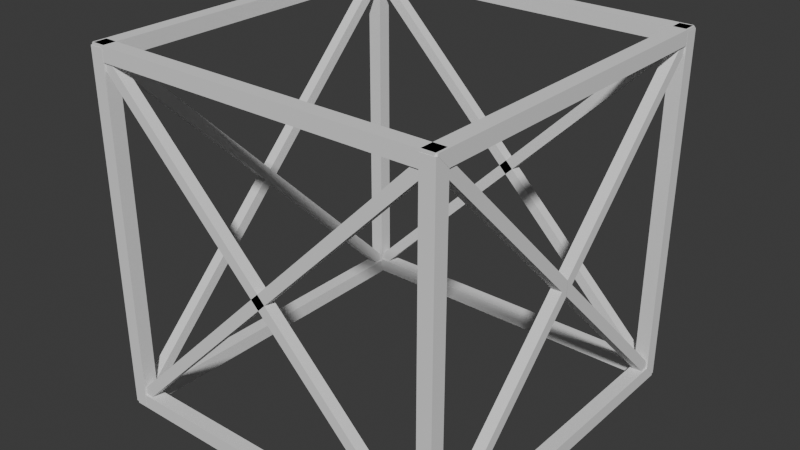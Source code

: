 # Source: element.blend  (saved by Blender 4.0.36; exported with 4.5.12 LTS)
import bpy
from mathutils import Matrix  # noqa: F401  (used for matrix-valued properties, if any)

bpy.ops.wm.read_factory_settings(use_empty=True)
scene = bpy.context.scene
scene.name = 'Scene'

# ---- collections
col_2 = bpy.data.collections.new('Коллекция 2'); scene.collection.children.link(col_2)

# ---- world
world_world = bpy.data.worlds.new('World'); scene.world = world_world
world_world.use_nodes = True; world_world.node_tree.nodes.clear()
_N = world_world.node_tree.nodes; _L = world_world.node_tree.links
n0 = _N.new('ShaderNodeOutputWorld'); n0.name = 'World Output'; n0.location = (300, 300)
n1 = _N.new('ShaderNodeBackground'); n1.name = 'Background'; n1.location = (10, 300)
n1.inputs[0].default_value = (0.05088, 0.05088, 0.05088, 1.0)
_L.new(n1.outputs[0], n0.inputs[0])
n0.is_active_output = True
world_world.color = (0.05088, 0.05088, 0.05088)
world_world.use_sun_shadow = False
world_world.sun_shadow_jitter_overblur = 0.0

# ---- meshes
me_x = bpy.data.meshes.new('Куб')
me_x.from_pydata([(-1.0, -1.0, -1.0), (-1.0, -1.0, 1.0), (-1.0, 1.0, -1.0), (-1.0, 1.0, 1.0), (1.0, -1.0, -1.0), (1.0, -1.0, 1.0), (1.0, 1.0, -1.0), (1.0, 1.0, 1.0)], [], [(0, 1, 3, 2), (2, 3, 7, 6), (6, 7, 5, 4), (4, 5, 1, 0), (2, 6, 4, 0), (7, 3, 1, 5)])
_uv = me_x.uv_layers.new(name='UVКарта')
_uv.uv.foreach_set('vector', [0.375, 0.0, 0.625, 0.0, 0.625, 0.25, 0.375, 0.25, 0.375, 0.25, 0.625, 0.25, 0.625, 0.5, 0.375, 0.5, 0.375, 0.5, 0.625, 0.5, 0.625, 0.75, 0.375, 0.75, 0.375, 0.75, 0.625, 0.75, 0.625, 1.0, 0.375, 1.0, 0.125, 0.5, 0.375, 0.5, 0.375, 0.75, 0.125, 0.75, 0.625, 0.5, 0.875, 0.5, 0.875, 0.75, 0.625, 0.75])
me_x.materials.append(None)
me_x.update()
me_001 = bpy.data.meshes.new('Куб.001')
me_001.from_pydata([(-1.0, -1.0, -1.0), (-1.0, -1.0, 1.0), (-1.0, 1.0, -1.0), (-1.0, 1.0, 1.0), (1.0, -1.0, -1.0), (1.0, -1.0, 1.0), (1.0, 1.0, -1.0), (1.0, 1.0, 1.0)], [], [(0, 1, 3, 2), (2, 3, 7, 6), (6, 7, 5, 4), (4, 5, 1, 0), (2, 6, 4, 0), (7, 3, 1, 5)])
_uv = me_001.uv_layers.new(name='UVКарта')
_uv.uv.foreach_set('vector', [0.375, 0.0, 0.625, 0.0, 0.625, 0.25, 0.375, 0.25, 0.375, 0.25, 0.625, 0.25, 0.625, 0.5, 0.375, 0.5, 0.375, 0.5, 0.625, 0.5, 0.625, 0.75, 0.375, 0.75, 0.375, 0.75, 0.625, 0.75, 0.625, 1.0, 0.375, 1.0, 0.125, 0.5, 0.375, 0.5, 0.375, 0.75, 0.125, 0.75, 0.625, 0.5, 0.875, 0.5, 0.875, 0.75, 0.625, 0.75])
me_001.materials.append(None)
me_001.update()
me_002 = bpy.data.meshes.new('Куб.002')
me_002.from_pydata([(-1.0, -1.0, -1.0), (-1.0, -1.0, 1.0), (-1.0, 1.0, -1.0), (-1.0, 1.0, 1.0), (1.0, -1.0, -1.0), (1.0, -1.0, 1.0), (1.0, 1.0, -1.0), (1.0, 1.0, 1.0)], [], [(0, 1, 3, 2), (2, 3, 7, 6), (6, 7, 5, 4), (4, 5, 1, 0), (2, 6, 4, 0), (7, 3, 1, 5)])
_uv = me_002.uv_layers.new(name='UVКарта')
_uv.uv.foreach_set('vector', [0.375, 0.0, 0.625, 0.0, 0.625, 0.25, 0.375, 0.25, 0.375, 0.25, 0.625, 0.25, 0.625, 0.5, 0.375, 0.5, 0.375, 0.5, 0.625, 0.5, 0.625, 0.75, 0.375, 0.75, 0.375, 0.75, 0.625, 0.75, 0.625, 1.0, 0.375, 1.0, 0.125, 0.5, 0.375, 0.5, 0.375, 0.75, 0.125, 0.75, 0.625, 0.5, 0.875, 0.5, 0.875, 0.75, 0.625, 0.75])
me_002.materials.append(None)
me_002.update()
me_004 = bpy.data.meshes.new('Куб.004')
me_004.from_pydata([(-1.0, -1.0, -1.0), (-1.0, -1.0, 1.0), (-1.0, 1.0, -1.0), (-1.0, 1.0, 1.0), (1.0, -1.0, -1.0), (1.0, -1.0, 1.0), (1.0, 1.0, -1.0), (1.0, 1.0, 1.0)], [], [(0, 1, 3, 2), (2, 3, 7, 6), (6, 7, 5, 4), (4, 5, 1, 0), (2, 6, 4, 0), (7, 3, 1, 5)])
_uv = me_004.uv_layers.new(name='UVКарта')
_uv.uv.foreach_set('vector', [0.375, 0.0, 0.625, 0.0, 0.625, 0.25, 0.375, 0.25, 0.375, 0.25, 0.625, 0.25, 0.625, 0.5, 0.375, 0.5, 0.375, 0.5, 0.625, 0.5, 0.625, 0.75, 0.375, 0.75, 0.375, 0.75, 0.625, 0.75, 0.625, 1.0, 0.375, 1.0, 0.125, 0.5, 0.375, 0.5, 0.375, 0.75, 0.125, 0.75, 0.625, 0.5, 0.875, 0.5, 0.875, 0.75, 0.625, 0.75])
me_004.materials.append(None)
me_004.update()
me_003 = bpy.data.meshes.new('Куб.003')
me_003.from_pydata([(-1.0, -1.0, -1.0), (-1.0, -1.0, 1.0), (-1.0, 1.0, -1.0), (-1.0, 1.0, 1.0), (1.0, -1.0, -1.0), (1.0, -1.0, 1.0), (1.0, 1.0, -1.0), (1.0, 1.0, 1.0)], [], [(0, 1, 3, 2), (2, 3, 7, 6), (6, 7, 5, 4), (4, 5, 1, 0), (2, 6, 4, 0), (7, 3, 1, 5)])
_uv = me_003.uv_layers.new(name='UVКарта')
_uv.uv.foreach_set('vector', [0.375, 0.0, 0.625, 0.0, 0.625, 0.25, 0.375, 0.25, 0.375, 0.25, 0.625, 0.25, 0.625, 0.5, 0.375, 0.5, 0.375, 0.5, 0.625, 0.5, 0.625, 0.75, 0.375, 0.75, 0.375, 0.75, 0.625, 0.75, 0.625, 1.0, 0.375, 1.0, 0.125, 0.5, 0.375, 0.5, 0.375, 0.75, 0.125, 0.75, 0.625, 0.5, 0.875, 0.5, 0.875, 0.75, 0.625, 0.75])
me_003.materials.append(None)
me_003.update()
me_005 = bpy.data.meshes.new('Куб.005')
me_005.from_pydata([(-1.0, -1.0, -1.0), (-1.0, -1.0, 1.0), (-1.0, 1.0, -1.0), (-1.0, 1.0, 1.0), (1.0, -1.0, -1.0), (1.0, -1.0, 1.0), (1.0, 1.0, -1.0), (1.0, 1.0, 1.0)], [], [(0, 1, 3, 2), (2, 3, 7, 6), (6, 7, 5, 4), (4, 5, 1, 0), (2, 6, 4, 0), (7, 3, 1, 5)])
_uv = me_005.uv_layers.new(name='UVКарта')
_uv.uv.foreach_set('vector', [0.375, 0.0, 0.625, 0.0, 0.625, 0.25, 0.375, 0.25, 0.375, 0.25, 0.625, 0.25, 0.625, 0.5, 0.375, 0.5, 0.375, 0.5, 0.625, 0.5, 0.625, 0.75, 0.375, 0.75, 0.375, 0.75, 0.625, 0.75, 0.625, 1.0, 0.375, 1.0, 0.125, 0.5, 0.375, 0.5, 0.375, 0.75, 0.125, 0.75, 0.625, 0.5, 0.875, 0.5, 0.875, 0.75, 0.625, 0.75])
me_005.materials.append(None)
me_005.update()
me_006 = bpy.data.meshes.new('Куб.006')
me_006.from_pydata([(-1.0, -1.0, -1.0), (-1.0, -1.0, 1.0), (-1.0, 1.0, -1.0), (-1.0, 1.0, 1.0), (1.0, -1.0, -1.0), (1.0, -1.0, 1.0), (1.0, 1.0, -1.0), (1.0, 1.0, 1.0)], [], [(0, 1, 3, 2), (2, 3, 7, 6), (6, 7, 5, 4), (4, 5, 1, 0), (2, 6, 4, 0), (7, 3, 1, 5)])
_uv = me_006.uv_layers.new(name='UVКарта')
_uv.uv.foreach_set('vector', [0.375, 0.0, 0.625, 0.0, 0.625, 0.25, 0.375, 0.25, 0.375, 0.25, 0.625, 0.25, 0.625, 0.5, 0.375, 0.5, 0.375, 0.5, 0.625, 0.5, 0.625, 0.75, 0.375, 0.75, 0.375, 0.75, 0.625, 0.75, 0.625, 1.0, 0.375, 1.0, 0.125, 0.5, 0.375, 0.5, 0.375, 0.75, 0.125, 0.75, 0.625, 0.5, 0.875, 0.5, 0.875, 0.75, 0.625, 0.75])
me_006.materials.append(None)
me_006.update()
me_007 = bpy.data.meshes.new('Куб.007')
me_007.from_pydata([(-1.0, -1.0, -1.0), (-1.0, -1.0, 1.0), (-1.0, 1.0, -1.0), (-1.0, 1.0, 1.0), (1.0, -1.0, -1.0), (1.0, -1.0, 1.0), (1.0, 1.0, -1.0), (1.0, 1.0, 1.0)], [], [(0, 1, 3, 2), (2, 3, 7, 6), (6, 7, 5, 4), (4, 5, 1, 0), (2, 6, 4, 0), (7, 3, 1, 5)])
_uv = me_007.uv_layers.new(name='UVКарта')
_uv.uv.foreach_set('vector', [0.375, 0.0, 0.625, 0.0, 0.625, 0.25, 0.375, 0.25, 0.375, 0.25, 0.625, 0.25, 0.625, 0.5, 0.375, 0.5, 0.375, 0.5, 0.625, 0.5, 0.625, 0.75, 0.375, 0.75, 0.375, 0.75, 0.625, 0.75, 0.625, 1.0, 0.375, 1.0, 0.125, 0.5, 0.375, 0.5, 0.375, 0.75, 0.125, 0.75, 0.625, 0.5, 0.875, 0.5, 0.875, 0.75, 0.625, 0.75])
me_007.materials.append(None)
me_007.update()
me_008 = bpy.data.meshes.new('Куб.008')
me_008.from_pydata([(-1.0, -1.0, -1.0), (-1.0, -1.0, 1.0), (-1.0, 1.0, -1.0), (-1.0, 1.0, 1.0), (1.0, -1.0, -1.0), (1.0, -1.0, 1.0), (1.0, 1.0, -1.0), (1.0, 1.0, 1.0)], [], [(0, 1, 3, 2), (2, 3, 7, 6), (6, 7, 5, 4), (4, 5, 1, 0), (2, 6, 4, 0), (7, 3, 1, 5)])
_uv = me_008.uv_layers.new(name='UVКарта')
_uv.uv.foreach_set('vector', [0.375, 0.0, 0.625, 0.0, 0.625, 0.25, 0.375, 0.25, 0.375, 0.25, 0.625, 0.25, 0.625, 0.5, 0.375, 0.5, 0.375, 0.5, 0.625, 0.5, 0.625, 0.75, 0.375, 0.75, 0.375, 0.75, 0.625, 0.75, 0.625, 1.0, 0.375, 1.0, 0.125, 0.5, 0.375, 0.5, 0.375, 0.75, 0.125, 0.75, 0.625, 0.5, 0.875, 0.5, 0.875, 0.75, 0.625, 0.75])
me_008.materials.append(None)
me_008.update()
me_009 = bpy.data.meshes.new('Куб.009')
me_009.from_pydata([(-1.0, -1.0, -1.0), (-1.0, -1.0, 1.0), (-1.0, 1.0, -1.0), (-1.0, 1.0, 1.0), (1.0, -1.0, -1.0), (1.0, -1.0, 1.0), (1.0, 1.0, -1.0), (1.0, 1.0, 1.0)], [], [(0, 1, 3, 2), (2, 3, 7, 6), (6, 7, 5, 4), (4, 5, 1, 0), (2, 6, 4, 0), (7, 3, 1, 5)])
_uv = me_009.uv_layers.new(name='UVКарта')
_uv.uv.foreach_set('vector', [0.375, 0.0, 0.625, 0.0, 0.625, 0.25, 0.375, 0.25, 0.375, 0.25, 0.625, 0.25, 0.625, 0.5, 0.375, 0.5, 0.375, 0.5, 0.625, 0.5, 0.625, 0.75, 0.375, 0.75, 0.375, 0.75, 0.625, 0.75, 0.625, 1.0, 0.375, 1.0, 0.125, 0.5, 0.375, 0.5, 0.375, 0.75, 0.125, 0.75, 0.625, 0.5, 0.875, 0.5, 0.875, 0.75, 0.625, 0.75])
me_009.materials.append(None)
me_009.update()
me_010 = bpy.data.meshes.new('Куб.010')
me_010.from_pydata([(-1.0, -1.0, -1.0), (-1.0, -1.0, 1.0), (-1.0, 1.0, -1.0), (-1.0, 1.0, 1.0), (1.0, -1.0, -1.0), (1.0, -1.0, 1.0), (1.0, 1.0, -1.0), (1.0, 1.0, 1.0)], [], [(0, 1, 3, 2), (2, 3, 7, 6), (6, 7, 5, 4), (4, 5, 1, 0), (2, 6, 4, 0), (7, 3, 1, 5)])
_uv = me_010.uv_layers.new(name='UVКарта')
_uv.uv.foreach_set('vector', [0.375, 0.0, 0.625, 0.0, 0.625, 0.25, 0.375, 0.25, 0.375, 0.25, 0.625, 0.25, 0.625, 0.5, 0.375, 0.5, 0.375, 0.5, 0.625, 0.5, 0.625, 0.75, 0.375, 0.75, 0.375, 0.75, 0.625, 0.75, 0.625, 1.0, 0.375, 1.0, 0.125, 0.5, 0.375, 0.5, 0.375, 0.75, 0.125, 0.75, 0.625, 0.5, 0.875, 0.5, 0.875, 0.75, 0.625, 0.75])
me_010.materials.append(None)
me_010.update()
me_011 = bpy.data.meshes.new('Куб.011')
me_011.from_pydata([(-1.0, -1.0, -1.0), (-1.0, -1.0, 1.0), (-1.0, 1.0, -1.0), (-1.0, 1.0, 1.0), (1.0, -1.0, -1.0), (1.0, -1.0, 1.0), (1.0, 1.0, -1.0), (1.0, 1.0, 1.0)], [], [(0, 1, 3, 2), (2, 3, 7, 6), (6, 7, 5, 4), (4, 5, 1, 0), (2, 6, 4, 0), (7, 3, 1, 5)])
_uv = me_011.uv_layers.new(name='UVКарта')
_uv.uv.foreach_set('vector', [0.375, 0.0, 0.625, 0.0, 0.625, 0.25, 0.375, 0.25, 0.375, 0.25, 0.625, 0.25, 0.625, 0.5, 0.375, 0.5, 0.375, 0.5, 0.625, 0.5, 0.625, 0.75, 0.375, 0.75, 0.375, 0.75, 0.625, 0.75, 0.625, 1.0, 0.375, 1.0, 0.125, 0.5, 0.375, 0.5, 0.375, 0.75, 0.125, 0.75, 0.625, 0.5, 0.875, 0.5, 0.875, 0.75, 0.625, 0.75])
me_011.materials.append(None)
me_011.update()
me_012 = bpy.data.meshes.new('Куб.012')
me_012.from_pydata([(-1.0, -1.0, -1.0), (-1.0, -1.0, 1.0), (-1.0, 1.0, -1.0), (-1.0, 1.0, 1.0), (1.0, -1.0, -1.0), (1.0, -1.0, 1.0), (1.0, 1.0, -1.0), (1.0, 1.0, 1.0)], [], [(0, 1, 3, 2), (2, 3, 7, 6), (6, 7, 5, 4), (4, 5, 1, 0), (2, 6, 4, 0), (7, 3, 1, 5)])
_uv = me_012.uv_layers.new(name='UVКарта')
_uv.uv.foreach_set('vector', [0.375, 0.0, 0.625, 0.0, 0.625, 0.25, 0.375, 0.25, 0.375, 0.25, 0.625, 0.25, 0.625, 0.5, 0.375, 0.5, 0.375, 0.5, 0.625, 0.5, 0.625, 0.75, 0.375, 0.75, 0.375, 0.75, 0.625, 0.75, 0.625, 1.0, 0.375, 1.0, 0.125, 0.5, 0.375, 0.5, 0.375, 0.75, 0.125, 0.75, 0.625, 0.5, 0.875, 0.5, 0.875, 0.75, 0.625, 0.75])
me_012.materials.append(None)
me_012.update()
me_013 = bpy.data.meshes.new('Куб.013')
me_013.from_pydata([(-1.0, -1.0, -1.0), (-1.0, -1.0, 1.0), (-1.0, 1.0, -1.0), (-1.0, 1.0, 1.0), (1.0, -1.0, -1.0), (1.0, -1.0, 1.0), (1.0, 1.0, -1.0), (1.0, 1.0, 1.0)], [], [(0, 1, 3, 2), (2, 3, 7, 6), (6, 7, 5, 4), (4, 5, 1, 0), (2, 6, 4, 0), (7, 3, 1, 5)])
_uv = me_013.uv_layers.new(name='UVКарта')
_uv.uv.foreach_set('vector', [0.375, 0.0, 0.625, 0.0, 0.625, 0.25, 0.375, 0.25, 0.375, 0.25, 0.625, 0.25, 0.625, 0.5, 0.375, 0.5, 0.375, 0.5, 0.625, 0.5, 0.625, 0.75, 0.375, 0.75, 0.375, 0.75, 0.625, 0.75, 0.625, 1.0, 0.375, 1.0, 0.125, 0.5, 0.375, 0.5, 0.375, 0.75, 0.125, 0.75, 0.625, 0.5, 0.875, 0.5, 0.875, 0.75, 0.625, 0.75])
me_013.materials.append(None)
me_013.update()
me_014 = bpy.data.meshes.new('Куб.014')
me_014.from_pydata([(-1.0, -1.0, -1.0), (-1.0, -1.0, 1.0), (-1.0, 1.0, -1.0), (-1.0, 1.0, 1.0), (1.0, -1.0, -1.0), (1.0, -1.0, 1.0), (1.0, 1.0, -1.0), (1.0, 1.0, 1.0)], [], [(0, 1, 3, 2), (2, 3, 7, 6), (6, 7, 5, 4), (4, 5, 1, 0), (2, 6, 4, 0), (7, 3, 1, 5)])
_uv = me_014.uv_layers.new(name='UVКарта')
_uv.uv.foreach_set('vector', [0.375, 0.0, 0.625, 0.0, 0.625, 0.25, 0.375, 0.25, 0.375, 0.25, 0.625, 0.25, 0.625, 0.5, 0.375, 0.5, 0.375, 0.5, 0.625, 0.5, 0.625, 0.75, 0.375, 0.75, 0.375, 0.75, 0.625, 0.75, 0.625, 1.0, 0.375, 1.0, 0.125, 0.5, 0.375, 0.5, 0.375, 0.75, 0.125, 0.75, 0.625, 0.5, 0.875, 0.5, 0.875, 0.75, 0.625, 0.75])
me_014.materials.append(None)
me_014.update()
me_015 = bpy.data.meshes.new('Куб.015')
me_015.from_pydata([(-1.0, -1.0, -1.0), (-1.0, -1.0, 1.0), (-1.0, 1.0, -1.0), (-1.0, 1.0, 1.0), (1.0, -1.0, -1.0), (1.0, -1.0, 1.0), (1.0, 1.0, -1.0), (1.0, 1.0, 1.0)], [], [(0, 1, 3, 2), (2, 3, 7, 6), (6, 7, 5, 4), (4, 5, 1, 0), (2, 6, 4, 0), (7, 3, 1, 5)])
_uv = me_015.uv_layers.new(name='UVКарта')
_uv.uv.foreach_set('vector', [0.375, 0.0, 0.625, 0.0, 0.625, 0.25, 0.375, 0.25, 0.375, 0.25, 0.625, 0.25, 0.625, 0.5, 0.375, 0.5, 0.375, 0.5, 0.625, 0.5, 0.625, 0.75, 0.375, 0.75, 0.375, 0.75, 0.625, 0.75, 0.625, 1.0, 0.375, 1.0, 0.125, 0.5, 0.375, 0.5, 0.375, 0.75, 0.125, 0.75, 0.625, 0.5, 0.875, 0.5, 0.875, 0.75, 0.625, 0.75])
me_015.materials.append(None)
me_015.update()
me_016 = bpy.data.meshes.new('Куб.016')
me_016.from_pydata([(-1.0, -1.0, -1.0), (-1.0, -1.0, 1.0), (-1.0, 1.0, -1.0), (-1.0, 1.0, 1.0), (1.0, -1.0, -1.0), (1.0, -1.0, 1.0), (1.0, 1.0, -1.0), (1.0, 1.0, 1.0)], [], [(0, 1, 3, 2), (2, 3, 7, 6), (6, 7, 5, 4), (4, 5, 1, 0), (2, 6, 4, 0), (7, 3, 1, 5)])
_uv = me_016.uv_layers.new(name='UVКарта')
_uv.uv.foreach_set('vector', [0.375, 0.0, 0.625, 0.0, 0.625, 0.25, 0.375, 0.25, 0.375, 0.25, 0.625, 0.25, 0.625, 0.5, 0.375, 0.5, 0.375, 0.5, 0.625, 0.5, 0.625, 0.75, 0.375, 0.75, 0.375, 0.75, 0.625, 0.75, 0.625, 1.0, 0.375, 1.0, 0.125, 0.5, 0.375, 0.5, 0.375, 0.75, 0.125, 0.75, 0.625, 0.5, 0.875, 0.5, 0.875, 0.75, 0.625, 0.75])
me_016.materials.append(None)
me_016.update()
me_017 = bpy.data.meshes.new('Куб.017')
me_017.from_pydata([(-1.0, -1.0, -1.0), (-1.0, -1.0, 1.0), (-1.0, 1.0, -1.0), (-1.0, 1.0, 1.0), (1.0, -1.0, -1.0), (1.0, -1.0, 1.0), (1.0, 1.0, -1.0), (1.0, 1.0, 1.0)], [], [(0, 1, 3, 2), (2, 3, 7, 6), (6, 7, 5, 4), (4, 5, 1, 0), (2, 6, 4, 0), (7, 3, 1, 5)])
_uv = me_017.uv_layers.new(name='UVКарта')
_uv.uv.foreach_set('vector', [0.375, 0.0, 0.625, 0.0, 0.625, 0.25, 0.375, 0.25, 0.375, 0.25, 0.625, 0.25, 0.625, 0.5, 0.375, 0.5, 0.375, 0.5, 0.625, 0.5, 0.625, 0.75, 0.375, 0.75, 0.375, 0.75, 0.625, 0.75, 0.625, 1.0, 0.375, 1.0, 0.125, 0.5, 0.375, 0.5, 0.375, 0.75, 0.125, 0.75, 0.625, 0.5, 0.875, 0.5, 0.875, 0.75, 0.625, 0.75])
me_017.materials.append(None)
me_017.update()
me_018 = bpy.data.meshes.new('Куб.018')
me_018.from_pydata([(-1.0, -1.0, -1.0), (-1.0, -1.0, 1.0), (-1.0, 1.0, -1.0), (-1.0, 1.0, 1.0), (1.0, -1.0, -1.0), (1.0, -1.0, 1.0), (1.0, 1.0, -1.0), (1.0, 1.0, 1.0)], [], [(0, 1, 3, 2), (2, 3, 7, 6), (6, 7, 5, 4), (4, 5, 1, 0), (2, 6, 4, 0), (7, 3, 1, 5)])
_uv = me_018.uv_layers.new(name='UVКарта')
_uv.uv.foreach_set('vector', [0.375, 0.0, 0.625, 0.0, 0.625, 0.25, 0.375, 0.25, 0.375, 0.25, 0.625, 0.25, 0.625, 0.5, 0.375, 0.5, 0.375, 0.5, 0.625, 0.5, 0.625, 0.75, 0.375, 0.75, 0.375, 0.75, 0.625, 0.75, 0.625, 1.0, 0.375, 1.0, 0.125, 0.5, 0.375, 0.5, 0.375, 0.75, 0.125, 0.75, 0.625, 0.5, 0.875, 0.5, 0.875, 0.75, 0.625, 0.75])
me_018.materials.append(None)
me_018.update()
me_019 = bpy.data.meshes.new('Куб.019')
me_019.from_pydata([(-1.0, -1.0, -1.0), (-1.0, -1.0, 1.0), (-1.0, 1.0, -1.0), (-1.0, 1.0, 1.0), (1.0, -1.0, -1.0), (1.0, -1.0, 1.0), (1.0, 1.0, -1.0), (1.0, 1.0, 1.0)], [], [(0, 1, 3, 2), (2, 3, 7, 6), (6, 7, 5, 4), (4, 5, 1, 0), (2, 6, 4, 0), (7, 3, 1, 5)])
_uv = me_019.uv_layers.new(name='UVКарта')
_uv.uv.foreach_set('vector', [0.375, 0.0, 0.625, 0.0, 0.625, 0.25, 0.375, 0.25, 0.375, 0.25, 0.625, 0.25, 0.625, 0.5, 0.375, 0.5, 0.375, 0.5, 0.625, 0.5, 0.625, 0.75, 0.375, 0.75, 0.375, 0.75, 0.625, 0.75, 0.625, 1.0, 0.375, 1.0, 0.125, 0.5, 0.375, 0.5, 0.375, 0.75, 0.125, 0.75, 0.625, 0.5, 0.875, 0.5, 0.875, 0.75, 0.625, 0.75])
me_019.materials.append(None)
me_019.update()

# ---- objects
ob_005 = bpy.data.objects.new('главная.005', me_x)
ob_006 = bpy.data.objects.new('главная.006', me_001)
ob_007 = bpy.data.objects.new('главная.007', me_002)
ob_009 = bpy.data.objects.new('главная.009', me_004)
ob_008 = bpy.data.objects.new('главная.008', me_003)
ob_010 = bpy.data.objects.new('главная.010', me_005)
ob_011 = bpy.data.objects.new('главная.011', me_006)
ob_004 = bpy.data.objects.new('главная.004', me_007)
ob_002 = bpy.data.objects.new('главная.002', me_008)
ob_003 = bpy.data.objects.new('главная.003', me_009)
ob_001 = bpy.data.objects.new('главная.001', me_010)
ob_x = bpy.data.objects.new('главная', me_011)
ob_x_1 = bpy.data.objects.new('нет', me_012)
ob_001_1 = bpy.data.objects.new('нет.001', me_013)
ob_002_1 = bpy.data.objects.new('нет.002', me_014)
ob_003_1 = bpy.data.objects.new('нет.003', me_015)
ob_004_1 = bpy.data.objects.new('нет.004', me_016)
ob_005_1 = bpy.data.objects.new('нет.005', me_017)
ob_006_1 = bpy.data.objects.new('нет.006', me_018)
ob_007_1 = bpy.data.objects.new('нет.007', me_019)

# ---- transforms, parenting, visibility, modifiers, constraints
ob_005.location = (0.0, -0.9701, 0.9711)
ob_005.scale = (1.0, 0.0404, 0.0404)
ob_006.location = (0.0, 0.9701, -0.9611)
ob_006.scale = (1.0, 0.0404, 0.0404)
ob_007.location = (0.0, 0.9701, 0.9711)
ob_007.scale = (1.0, 0.0404, 0.0404)
ob_009.location = (0.0, -0.9701, -0.9711)
ob_009.scale = (1.0, 0.0404, 0.0404)
ob_008.location = (0.9701, 0.0, -0.9711)
ob_008.rotation_euler = (0.0, 0.0, 1.571)
ob_008.scale = (1.0, 0.0404, 0.0404)
ob_010.location = (-0.9701, 0.0, -0.9711)
ob_010.rotation_euler = (0.0, 0.0, 1.571)
ob_010.scale = (1.0, 0.0404, 0.0404)
ob_011.location = (-0.9701, 0.0, 0.9711)
ob_011.rotation_euler = (0.0, 0.0, 1.571)
ob_011.scale = (1.0, 0.0404, 0.0404)
ob_004.location = (0.9701, 0.0, 0.9711)
ob_004.rotation_euler = (0.0, 0.0, 1.571)
ob_004.scale = (1.0, 0.0404, 0.0404)
ob_002.location = (-0.9701, -0.9711, 0.0)
ob_002.rotation_euler = (0.0, 1.571, 0.0)
ob_002.scale = (1.0, 0.0404, 0.0404)
ob_003.location = (0.9701, -0.9711, 0.0)
ob_003.rotation_euler = (0.0, 1.571, 0.0)
ob_003.scale = (1.0, 0.0404, 0.0404)
ob_001.location = (-0.9701, 0.9711, 0.0)
ob_001.rotation_euler = (0.0, 1.571, 0.0)
ob_001.scale = (1.0, 0.0404, 0.0404)
ob_x.location = (0.9701, 0.9711, 0.0)
ob_x.rotation_euler = (0.0, 1.571, 0.0)
ob_x.scale = (1.0, 0.0404, 0.0404)
ob_x_1.location = (0.9711, 0.0, 0.0)
ob_x_1.rotation_euler = (-1.571, 2.356, -1.571)
ob_x_1.scale = (1.343, 0.0304, 0.0304)
ob_001_1.location = (0.0, 0.9711, 0.0)
ob_001_1.rotation_euler = (0.0, -0.7854, -0.0)
ob_001_1.scale = (1.343, 0.0304, 0.0304)
ob_002_1.location = (0.0, 0.9711, 0.0)
ob_002_1.rotation_euler = (0.0, 0.7854, -0.0)
ob_002_1.scale = (1.343, 0.0304, 0.0304)
ob_003_1.location = (0.9711, 0.0, 0.0)
ob_003_1.rotation_euler = (-1.571, -2.356, -1.571)
ob_003_1.scale = (1.343, 0.0304, 0.0304)
ob_004_1.location = (-0.9711, 0.0, 0.0)
ob_004_1.rotation_euler = (-1.571, 2.356, -1.571)
ob_004_1.scale = (1.343, 0.0304, 0.0304)
ob_005_1.location = (-0.9711, 0.0, 0.0)
ob_005_1.rotation_euler = (-1.571, -2.356, -1.571)
ob_005_1.scale = (1.343, 0.0304, 0.0304)
ob_006_1.location = (0.0, -0.9711, 0.0)
ob_006_1.rotation_euler = (0.0, -0.7854, -0.0)
ob_006_1.scale = (1.343, 0.0304, 0.0304)
ob_007_1.location = (0.0, -0.9711, 0.0)
ob_007_1.rotation_euler = (0.0, 0.7854, -0.0)
ob_007_1.scale = (1.343, 0.0304, 0.0304)

# ---- collection membership
col_2.objects.link(ob_005)
col_2.objects.link(ob_006)
col_2.objects.link(ob_007)
col_2.objects.link(ob_009)
col_2.objects.link(ob_008)
col_2.objects.link(ob_010)
col_2.objects.link(ob_011)
col_2.objects.link(ob_004)
col_2.objects.link(ob_002)
col_2.objects.link(ob_003)
col_2.objects.link(ob_001)
col_2.objects.link(ob_x)
col_2.objects.link(ob_x_1)
col_2.objects.link(ob_001_1)
col_2.objects.link(ob_002_1)
col_2.objects.link(ob_003_1)
col_2.objects.link(ob_004_1)
col_2.objects.link(ob_005_1)
col_2.objects.link(ob_006_1)
col_2.objects.link(ob_007_1)

# ---- scene / render settings (as saved in the file)
scene.frame_start = 1; scene.frame_end = 250; scene.frame_set(1)
scene.render.engine = 'BLENDER_EEVEE_NEXT'
scene.cycles.sampling_pattern = 'TABULATED_SOBOL'
bpy.context.view_layer.update()

# ---- added for rendering (the .blend has no active camera and no usable light): camera, sun
cam_auto = bpy.data.cameras.new('AutoCamera')
cam_auto.lens = 50.0
cam_auto.sensor_width = 36.0
cam_auto.clip_end = 1000.0
ob_auto_camera = bpy.data.objects.new('AutoCamera', cam_auto)
scene.collection.objects.link(ob_auto_camera)
ob_auto_camera.location = (3.24079, -3.88895, 2.59263)
ob_auto_camera.rotation_euler = (1.09748, -7.21219e-08, 0.694738)
scene.camera = ob_auto_camera
light_auto_sun = bpy.data.lights.new('AutoSun', 'SUN')
light_auto_sun.energy = 3.0
light_auto_sun.angle = 0.0523599
ob_auto_sun = bpy.data.objects.new('AutoSun', light_auto_sun)
scene.collection.objects.link(ob_auto_sun)
ob_auto_sun.rotation_euler = (0.872665, 0.174533, 0.523599)
bpy.context.view_layer.update()
